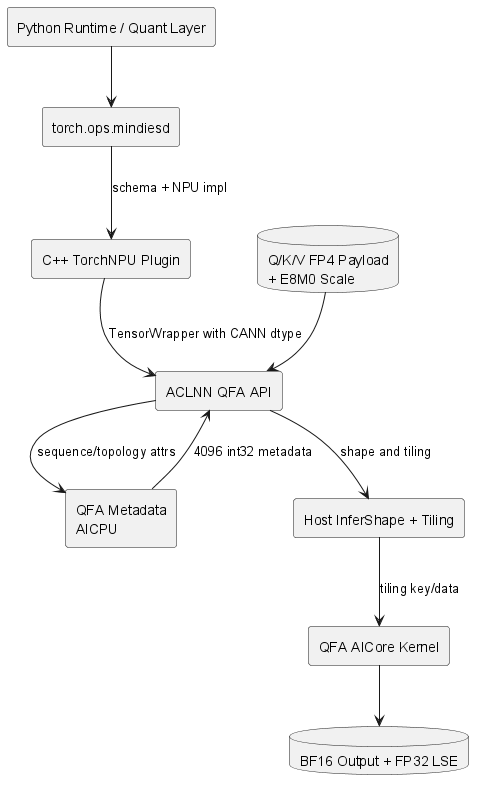

The diagram above was rendered by PlantUML. Its source (embedded in the PNG):
@startuml
skinparam componentStyle rectangle
component "Python Runtime / Quant Layer" as Py
component "torch.ops.mindiesd" as Torch
component "C++ TorchNPU Plugin" as Plugin
component "ACLNN QFA API" as ACL
component "QFA Metadata\nAICPU" as Meta
component "Host InferShape + Tiling" as Host
component "QFA AICore Kernel" as Kernel
database "Q/K/V FP4 Payload\n+ E8M0 Scale" as Input
database "BF16 Output + FP32 LSE" as Output
Py --> Torch
Torch --> Plugin : schema + NPU impl
Plugin --> ACL : TensorWrapper with CANN dtype
Input --> ACL
ACL --> Meta : sequence/topology attrs
Meta --> ACL : 4096 int32 metadata
ACL --> Host : shape and tiling
Host --> Kernel : tiling key/data
Kernel --> Output
@enduml